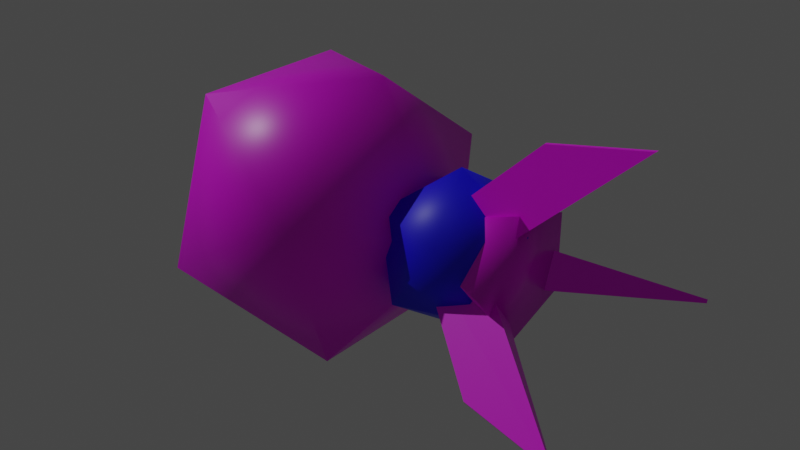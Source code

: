 # Source: pollenAttack.blend  (saved by Blender 2.93.20; exported with 4.5.12 LTS)
import bpy
from mathutils import Matrix  # noqa: F401  (used for matrix-valued properties, if any)

bpy.ops.wm.read_factory_settings(use_empty=True)
scene = bpy.context.scene
scene.name = 'Scene'

# ---- collections
col_collection = bpy.data.collections.new('Collection'); scene.collection.children.link(col_collection)

# ---- images (referenced by path relative to the original .blend; pixels are not part of the script)
import os
ASSET_DIR = os.environ.get("B2B_ASSET_DIR", "")  # directory of the original .blend (textures are referenced by path, not embedded)
HERE = os.path.dirname(os.path.abspath(__file__))  # packed textures are extracted next to this script under _unpacked/

def load_image(name, relpath, width, height, colorspace="sRGB"):
    """Load a texture the original file referenced (path relative to the .blend, or extracted next to this script)."""
    p = next((c for c in (os.path.join(HERE, relpath), os.path.join(ASSET_DIR, relpath)) if relpath and os.path.exists(c)), "")
    if p:
        img = bpy.data.images.load(p, check_existing=True)
        img.name = name
    else:  # same state as the original file: an image datablock whose file is absent (Cycles renders it pink)
        img = bpy.data.images.new(name, width, height)
        img.source = "FILE"
        img.filepath = "//" + (relpath or name)
    img.colorspace_settings.name = colorspace
    return img
img_plant_colors_png = load_image('plant-colors.png', 'plant-colors.png', 1024, 1024, 'sRGB')
img_default_particle_kinda_png = load_image('default-particle-kinda.png', 'default-particle-kinda.png', 1024, 1024, 'sRGB')

# ---- materials (node trees are filled in below, after node groups)
mat_material = bpy.data.materials.new('Material')
mat_material.alpha_threshold = 0.0
mat_material.use_transparent_shadow = False
mat_material.line_color = (0.0, 0.0, 0.0, 1.0)
mat_material_001 = bpy.data.materials.new('Material.001')
mat_material_001.surface_render_method = 'BLENDED'
mat_material_001.blend_method = 'BLEND'
mat_material_001.use_transparent_shadow = False

# ---- material node trees
mat_material.use_nodes = True; mat_material.node_tree.nodes.clear()
_N = mat_material.node_tree.nodes; _L = mat_material.node_tree.links
n0 = _N.new('ShaderNodeOutputMaterial'); n0.name = 'Material Output'; n0.location = (300, 300)
n1 = _N.new('ShaderNodeBsdfPrincipled'); n1.name = 'Principled BSDF'; n1.location = (10, 300)
n1.distribution = 'GGX'
n1.subsurface_method = 'BURLEY'
n1.inputs[2].default_value = 0.4
n1.inputs[3].default_value = 1.45
n1.inputs[27].default_value = (0.0, 0.0, 0.0, 1.0)
n1.inputs[28].default_value = 1.0
n2 = _N.new('ShaderNodeTexImage'); n2.name = 'Image Texture'; n2.location = (-378, 226)
n2.image = img_plant_colors_png
_L.new(n1.outputs[0], n0.inputs[0])
_L.new(n2.outputs[0], n1.inputs[0])
n0.is_active_output = True
mat_material_001.use_nodes = True; mat_material_001.node_tree.nodes.clear()
_N = mat_material_001.node_tree.nodes; _L = mat_material_001.node_tree.links
n0 = _N.new('ShaderNodeMix'); n0.name = 'Mix'; n0.location = (-334, 136)
n0.data_type = 'RGBA'
n0.inputs[7].default_value = (0.00691, 0.0, 1.0, 1.0)
n1 = _N.new('ShaderNodeBsdfPrincipled'); n1.name = 'Principled BSDF'; n1.location = (10, 300)
n1.distribution = 'GGX'
n1.subsurface_method = 'BURLEY'
n1.inputs[3].default_value = 1.45
n1.inputs[27].default_value = (0.0, 0.0, 0.0, 1.0)
n1.inputs[28].default_value = 1.0
n2 = _N.new('ShaderNodeTexImage'); n2.name = 'Image Texture'; n2.location = (-781, 7)
n2.image = img_default_particle_kinda_png
n3 = _N.new('ShaderNodeOutputMaterial'); n3.name = 'Material Output'; n3.location = (498, 334)
_L.new(n1.outputs[0], n3.inputs[0])
_L.new(n2.outputs[0], n0.inputs[6])
_L.new(n0.outputs[2], n1.inputs[0])
_L.new(n2.outputs[1], n1.inputs[4])
_L.new(n2.outputs[1], n0.inputs[0])
n3.is_active_output = True

# ---- world
world_world = bpy.data.worlds.new('World'); scene.world = world_world
world_world.use_nodes = True; world_world.node_tree.nodes.clear()
_N = world_world.node_tree.nodes; _L = world_world.node_tree.links
n0 = _N.new('ShaderNodeOutputWorld'); n0.name = 'World Output'; n0.location = (300, 300)
n1 = _N.new('ShaderNodeBackground'); n1.name = 'Background'; n1.location = (10, 300)
n1.inputs[0].default_value = (0.05088, 0.05088, 0.05088, 1.0)
_L.new(n1.outputs[0], n0.inputs[0])
n0.is_active_output = True
world_world.color = (0.05088, 0.05088, 0.05088)
world_world.use_sun_shadow = False
world_world.sun_shadow_jitter_overblur = 0.0

# ---- lights
light_sun = bpy.data.lights.new('Sun', 'SUN')
light_sun.transmission_factor = 0.0
light_sun.energy = 1.0
light_sun.shadow_soft_size = 0.125

# ---- meshes
me_icosphere = bpy.data.meshes.new('Icosphere')
me_icosphere.from_pydata([(0.0, 0.0, 0.0), (-0.5528, 0.5257, -0.7236), (-0.5528, 0.8506, 0.2764), (-0.5528, 2.504e-07, 0.8944), (-0.5528, -0.8506, 0.2764), (-0.5528, -0.5257, -0.7236), (-1.447, 0.8506, -0.2764), (-1.447, 0.5257, 0.7236), (-1.447, -0.5257, 0.7236), (-1.447, -0.8506, -0.2764), (-1.447, 6.556e-07, -0.8944), (-2.0, 9.06e-07, 1.51e-07), (0.4449, -0.4118, -3.675e-08), (-0.1551, -0.1689, 2.096e-08), (0.4449, -0.1273, -0.3917), (-0.1551, -0.0522, -0.1607), (0.4449, 0.3332, -0.2421), (-0.1551, 0.1367, -0.09929), (0.4449, 0.3332, 0.2421), (-0.1551, 0.1367, 0.09929), (0.4449, -0.1273, 0.3917), (-0.1551, -0.0522, 0.1607), (0.5147, 0.01156, 0.7771), (1.127, 0.01156, 0.9028), (0.5147, -0.01156, 0.7771), (1.127, -0.01156, 0.9028), (-0.2202, 0.125, 0.06066), (0.3919, 0.125, 0.2065), (-0.2202, -0.125, 0.06066), (0.3919, -0.125, 0.2065), (0.5147, -0.6296, -0.4558), (1.127, -0.7303, -0.531), (0.5147, -0.6157, -0.4743), (1.127, -0.7164, -0.5495), (-0.2202, -0.1234, 0.06386), (0.3919, -0.2403, -0.02342), (-0.2202, 0.02621, -0.1365), (0.3919, -0.09065, -0.2237), (0.5147, 0.7278, -0.2728), (1.127, 0.8461, -0.3152), (0.5147, 0.7356, -0.2511), (1.127, 0.8539, -0.2934), (-0.2202, 0.01497, -0.1381), (0.3919, 0.1523, -0.1873), (-0.2202, 0.09924, 0.09725), (0.3919, 0.2366, 0.04809)], [], [(0, 1, 2), (1, 0, 5), (0, 2, 3), (0, 3, 4), (0, 4, 5), (1, 5, 10), (2, 1, 6), (3, 2, 7), (4, 3, 8), (5, 4, 9), (1, 10, 6), (2, 6, 7), (3, 7, 8), (4, 8, 9), (5, 9, 10), (6, 10, 11), (7, 6, 11), (8, 7, 11), (9, 8, 11), (10, 9, 11), (12, 13, 15, 14), (14, 15, 17, 16), (16, 17, 19, 18), (15, 13, 21, 19, 17), (18, 19, 21, 20), (20, 21, 13, 12), (12, 14, 16, 18, 20), (22, 23, 25, 24), (24, 25, 29, 28), (28, 29, 27, 26), (26, 27, 23, 22), (24, 28, 26, 22), (29, 25, 23, 27), (30, 31, 33, 32), (32, 33, 37, 36), (36, 37, 35, 34), (34, 35, 31, 30), (32, 36, 34, 30), (37, 33, 31, 35), (38, 39, 41, 40), (40, 41, 45, 44), (44, 45, 43, 42), (42, 43, 39, 38), (40, 44, 42, 38), (45, 41, 39, 43)])
me_icosphere.polygons.foreach_set('use_smooth', [1, 1, 1, 1, 1, 1, 1, 1, 1, 1, 1, 1, 1, 1, 1, 1, 1, 1, 1, 1, 1, 1, 1, 1, 1, 1, 1, 0, 0, 0, 0, 0, 0, 0, 0, 0, 0, 0, 0, 0, 0, 0, 0, 0, 0])
_uv = me_icosphere.uv_layers.new(name='UVMap')
_uv.uv.foreach_set('vector', [0.02071, 0.8994, 0.08444, 0.8756, 0.08444, 0.8609, 0.08444, 0.8756, 0.02071, 0.8994, 0.08444, 0.9232, 0.02071, 0.8994, 0.08444, 0.8609, 0.08444, 0.8994, 0.02071, 0.8994, 0.08444, 0.8994, 0.08444, 0.9379, 0.02071, 0.8994, 0.08444, 0.9379, 0.08444, 0.9232, 0.08444, 0.8756, 0.08444, 0.9232, 0.0933, 0.8994, 0.08444, 0.8609, 0.08444, 0.8756, 0.0933, 0.8609, 0.08444, 0.8994, 0.08444, 0.8609, 0.0933, 0.8756, 0.08444, 0.9379, 0.08444, 0.8994, 0.0933, 0.9232, 0.08444, 0.9232, 0.08444, 0.9379, 0.0933, 0.9379, 0.08444, 0.8756, 0.0933, 0.8994, 0.0933, 0.8609, 0.08444, 0.8609, 0.0933, 0.8609, 0.0933, 0.8756, 0.08444, 0.8994, 0.0933, 0.8756, 0.0933, 0.9232, 0.08444, 0.9379, 0.0933, 0.9232, 0.0933, 0.9379, 0.08444, 0.9232, 0.0933, 0.9379, 0.0933, 0.8994, 0.0933, 0.8609, 0.0933, 0.8994, 0.5856, 0.8994, 0.0933, 0.8756, 0.0933, 0.8609, 0.5856, 0.8994, 0.0933, 0.9232, 0.0933, 0.8756, 0.5856, 0.8994, 0.0933, 0.9379, 0.0933, 0.9232, 0.5856, 0.8994, 0.0933, 0.8994, 0.0933, 0.9379, 0.5856, 0.8994, 0.2641, 0.9348, 0.1543, 0.9068, 0.1543, 0.8934, 0.2641, 0.902, 0.2641, 0.902, 0.1543, 0.8934, 0.1543, 0.8716, 0.2641, 0.8489, 0.2641, 0.8489, 0.1543, 0.8716, 0.1543, 0.8716, 0.2641, 0.8489, 0.1543, 0.8934, 0.1543, 0.9068, 0.1543, 0.8934, 0.1543, 0.8716, 0.1543, 0.8716, 0.2641, 0.8489, 0.1543, 0.8716, 0.1543, 0.8934, 0.2641, 0.902, 0.2641, 0.902, 0.1543, 0.8934, 0.1543, 0.9068, 0.2641, 0.9348, 0.2641, 0.9348, 0.2641, 0.902, 0.2641, 0.8489, 0.2641, 0.8489, 0.2641, 0.902, 0.4655, 0.8411, 0.54, 0.7495, 0.5403, 0.7489, 0.4655, 0.8409, 0.4655, 0.8409, 0.5403, 0.7489, 0.3447, 0.8623, 0.2629, 0.9566, 0.2629, 0.9566, 0.3447, 0.8623, 0.3499, 0.8634, 0.2713, 0.9539, 0.2713, 0.9539, 0.3499, 0.8634, 0.54, 0.7495, 0.4655, 0.8411, 0.4655, 0.8409, 0.2629, 0.9566, 0.2713, 0.9539, 0.4655, 0.8411, 0.3447, 0.8623, 0.5403, 0.7489, 0.54, 0.7495, 0.3499, 0.8634, 0.3358, 0.7293, 0.2894, 0.6283, 0.2892, 0.6277, 0.3359, 0.7293, 0.3359, 0.7293, 0.2892, 0.6277, 0.264, 0.8105, 0.3094, 0.9198, 0.3094, 0.9198, 0.264, 0.8105, 0.2681, 0.8057, 0.3107, 0.908, 0.3107, 0.908, 0.2681, 0.8057, 0.2894, 0.6283, 0.3358, 0.7293, 0.3359, 0.7293, 0.3094, 0.9198, 0.3107, 0.908, 0.3358, 0.7293, 0.264, 0.8105, 0.2892, 0.6277, 0.2894, 0.6283, 0.2681, 0.8057, 0.5019, 0.8737, 0.5419, 0.8036, 0.5429, 0.803, 0.5028, 0.8733, 0.5028, 0.8733, 0.5429, 0.803, 0.3395, 0.9066, 0.2839, 0.9859, 0.2839, 0.9859, 0.3395, 0.9066, 0.3354, 0.9093, 0.2818, 0.9857, 0.2818, 0.9857, 0.3354, 0.9093, 0.5419, 0.8036, 0.5019, 0.8737, 0.5028, 0.8733, 0.2839, 0.9859, 0.2818, 0.9857, 0.5019, 0.8737, 0.3395, 0.9066, 0.5429, 0.803, 0.5419, 0.8036, 0.3354, 0.9093])
_ca = me_icosphere.color_attributes.new('Col', 'BYTE_COLOR', 'CORNER')
_ca.data.foreach_set('color', [0.0, 0.0, 0.0, 1.0, 0.0, 0.0, 0.0, 1.0, 0.0, 0.0, 0.0, 1.0, 0.0, 0.0, 0.0, 1.0, 0.0, 0.0, 0.0, 1.0, 0.0, 0.0, 0.0, 1.0, 0.0, 0.0, 0.0, 1.0, 0.0, 0.0, 0.0, 1.0, 0.0, 0.0, 0.0, 1.0, 0.0, 0.0, 0.0, 1.0, 0.0, 0.0, 0.0, 1.0, 0.0, 0.0, 0.0, 1.0, 0.0, 0.0, 0.0, 1.0, 0.0, 0.0, 0.0, 1.0, 0.0, 0.0, 0.0, 1.0, 0.0, 0.0, 0.0, 1.0, 0.0, 0.0, 0.0, 1.0, 0.0, 0.0, 0.0, 1.0, 0.0, 0.0, 0.0, 1.0, 0.0, 0.0, 0.0, 1.0, 0.0, 0.0, 0.0, 1.0, 0.0, 0.0, 0.0, 1.0, 0.0, 0.0, 0.0, 1.0, 0.0, 0.0, 0.0, 1.0, 0.0, 0.0, 0.0, 1.0, 0.0, 0.0, 0.0, 1.0, 0.0, 0.0, 0.0, 1.0, 0.0, 0.0, 0.0, 1.0, 0.0, 0.0, 0.0, 1.0, 0.0, 0.0, 0.0, 1.0, 0.0, 0.0, 0.0, 1.0, 0.0, 0.0, 0.0, 1.0, 0.0, 0.0, 0.0, 1.0, 0.0, 0.0, 0.0, 1.0, 0.0, 0.0, 0.0, 1.0, 0.0, 0.0, 0.0, 1.0, 0.0, 0.0, 0.0, 1.0, 0.0, 0.0, 0.0, 1.0, 0.0, 0.0, 0.0, 1.0, 0.0, 0.0, 0.0, 1.0, 0.0, 0.0, 0.0, 1.0, 0.0, 0.0, 0.0, 1.0, 0.0, 0.0, 0.0, 1.0, 0.0, 0.0, 0.0, 1.0, 0.0, 0.0, 0.0, 1.0, 0.0, 0.0, 0.0, 1.0, 0.0, 0.0, 0.0, 1.0, 0.0, 0.0, 0.0, 1.0, 0.0, 0.0, 0.0, 1.0, 0.0, 0.0, 0.0, 1.0, 0.0, 0.0, 0.0, 1.0, 0.0, 0.0, 0.0, 1.0, 0.0, 0.0, 0.0, 1.0, 0.0, 0.0, 0.0, 1.0, 0.0, 0.0, 0.0, 1.0, 0.0, 0.0, 0.0, 1.0, 0.0, 0.0, 0.0, 1.0, 0.0, 0.0, 0.0, 1.0, 0.0, 0.0, 0.0, 1.0, 0.0, 0.0, 0.0, 1.0, 0.0, 0.0, 0.0, 1.0, 0.0, 0.0, 0.0, 1.0, 0.0, 0.0, 0.0, 1.0, 0.0, 0.0, 0.0, 1.0, 0.0, 0.0, 0.0, 1.0, 0.0, 0.0, 0.0, 1.0, 0.0, 0.0, 0.0, 1.0, 0.0, 0.0, 0.0, 1.0, 0.0, 0.0, 0.0, 1.0, 0.0, 0.0, 0.0, 1.0, 0.0, 0.0, 0.0, 1.0, 0.0, 0.0, 0.0, 1.0, 0.0, 0.0, 0.0, 1.0, 0.0, 0.0, 0.0, 1.0, 0.0, 0.0, 0.0, 1.0, 0.0, 0.0, 0.0, 1.0, 0.0, 0.0, 0.0, 1.0, 0.0, 0.0, 0.0, 1.0, 0.0, 0.0, 0.0, 1.0, 0.0, 0.0, 0.0, 1.0, 0.0, 0.0, 0.0, 1.0, 0.0, 0.0, 0.0, 1.0, 0.0, 0.0, 0.0, 1.0, 0.0, 0.0, 0.0, 1.0, 0.0, 0.0, 0.0, 1.0, 0.0, 0.0, 0.0, 1.0, 0.0, 0.0, 0.0, 1.0, 0.0, 0.0, 0.0, 1.0, 0.0, 0.0, 0.0, 1.0, 0.0, 0.0, 0.0, 1.0, 0.0, 0.0, 0.0, 1.0, 0.0, 0.0, 0.0, 1.0, 0.0, 0.0, 0.0, 1.0, 0.0, 0.0, 0.0, 1.0, 0.0, 0.0, 0.0, 1.0, 0.0, 0.0, 0.0, 1.0, 0.0, 0.0, 0.0, 1.0, 0.0, 0.0, 0.0, 1.0, 0.0, 0.0, 0.0, 1.0, 0.0, 0.0, 0.0, 1.0, 0.0, 0.0, 0.0, 1.0, 0.0, 0.0, 0.0, 1.0, 0.0, 0.0, 0.0, 1.0, 0.0, 0.0, 0.0, 1.0, 0.0, 0.0, 0.0, 1.0, 0.0, 0.0, 0.0, 1.0, 0.0, 0.0, 0.0, 1.0, 0.0, 0.0, 0.0, 1.0, 0.0, 0.0, 0.0, 1.0, 0.0, 0.0, 0.0, 1.0, 0.0, 0.0, 0.0, 1.0, 0.0, 0.0, 0.0, 1.0, 0.0, 0.0, 0.0, 1.0, 0.0, 0.0, 0.0, 1.0, 0.0, 0.0, 0.0, 1.0, 0.0, 0.0, 0.0, 1.0, 0.0, 0.0, 0.0, 1.0, 0.0, 0.0, 0.0, 1.0, 0.0, 0.0, 0.0, 1.0, 0.0, 0.0, 0.0, 1.0, 0.0, 0.0, 0.0, 1.0, 0.0, 0.0, 0.0, 1.0, 0.0, 0.0, 0.0, 1.0, 0.0, 0.0, 0.0, 1.0, 0.0, 0.0, 0.0, 1.0, 0.0, 0.0, 0.0, 1.0, 0.0, 0.0, 0.0, 1.0, 0.0, 0.0, 0.0, 1.0, 0.0, 0.0, 0.0, 1.0, 0.0, 0.0, 0.0, 1.0, 0.0, 0.0, 0.0, 1.0, 0.0, 0.0, 0.0, 1.0, 0.0, 0.0, 0.0, 1.0, 0.0, 0.0, 0.0, 1.0, 0.0, 0.0, 0.0, 1.0, 0.0, 0.0, 0.0, 1.0, 0.0, 0.0, 0.0, 1.0, 0.0, 0.0, 0.0, 1.0, 0.0, 0.0, 0.0, 1.0, 0.0, 0.0, 0.0, 1.0, 0.0, 0.0, 0.0, 1.0, 0.0, 0.0, 0.0, 1.0, 0.0, 0.0, 0.0, 1.0, 0.0, 0.0, 0.0, 1.0, 0.0, 0.0, 0.0, 1.0, 0.0, 0.0, 0.0, 1.0, 0.0, 0.0, 0.0, 1.0, 0.0, 0.0, 0.0, 1.0, 0.0, 0.0, 0.0, 1.0, 0.0, 0.0, 0.0, 1.0, 0.0, 0.0, 0.0, 1.0, 0.0, 0.0, 0.0, 1.0, 0.0, 0.0, 0.0, 1.0, 0.0, 0.0, 0.0, 1.0, 0.0, 0.0, 0.0, 1.0, 0.0, 0.0, 0.0, 1.0, 0.0, 0.0, 0.0, 1.0, 0.0, 0.0, 0.0, 1.0, 0.0, 0.0, 0.0, 1.0, 0.0, 0.0, 0.0, 1.0, 0.0, 0.0, 0.0, 1.0, 0.0, 0.0, 0.0, 1.0])
me_icosphere.materials.append(mat_material)
me_icosphere.use_remesh_fix_poles = True
me_icosphere.use_remesh_preserve_attributes = False
me_icosphere.use_paint_bone_selection = False
me_icosphere.use_paint_mask = True
me_icosphere.update()
me_icosphere_001 = bpy.data.meshes.new('Icosphere.001')
me_icosphere_001.from_pydata([(0.0, 0.0, -0.5), (0.3618, -0.2629, -0.2236), (-0.1382, -0.4253, -0.2236), (-0.4472, 0.0, -0.2236), (-0.1382, 0.4253, -0.2236), (0.3618, 0.2629, -0.2236), (0.1382, -0.4253, 0.2236), (-0.3618, -0.2629, 0.2236), (-0.3618, 0.2629, 0.2236), (0.1382, 0.4253, 0.2236), (0.4472, 0.0, 0.2236), (0.0, 0.0, 0.5)], [], [(0, 1, 2), (1, 0, 5), (0, 2, 3), (0, 3, 4), (0, 4, 5), (1, 5, 10), (2, 1, 6), (3, 2, 7), (4, 3, 8), (5, 4, 9), (1, 10, 6), (2, 6, 7), (3, 7, 8), (4, 8, 9), (5, 9, 10), (6, 10, 11), (7, 6, 11), (8, 7, 11), (9, 8, 11), (10, 9, 11)])
me_icosphere_001.polygons.foreach_set('use_smooth', [True] * 20)
_uv = me_icosphere_001.uv_layers.new(name='UVMap')
_uv.uv.foreach_set('vector', [0.5, 0.5, 0.771, 0.6969, 0.3965, 0.8186, 0.771, 0.6969, 0.5, 0.5, 0.771, 0.3031, 0.5, 0.5, 0.3965, 0.8186, 0.165, 0.5, 0.5, 0.5, 0.165, 0.5, 0.3965, 0.1814, 0.5, 0.5, 0.3965, 0.1814, 0.771, 0.3031, 0.771, 0.6969, 0.771, 0.3031, 0.835, 0.5, 0.3965, 0.8186, 0.771, 0.6969, 0.6035, 0.8186, 0.165, 0.5, 0.3965, 0.8186, 0.229, 0.6969, 0.3965, 0.1814, 0.165, 0.5, 0.229, 0.3031, 0.771, 0.3031, 0.3965, 0.1814, 0.6035, 0.1814, 0.771, 0.6969, 0.835, 0.5, 0.6035, 0.8186, 0.3965, 0.8186, 0.6035, 0.8186, 0.229, 0.6969, 0.165, 0.5, 0.229, 0.6969, 0.229, 0.3031, 0.3965, 0.1814, 0.229, 0.3031, 0.6035, 0.1814, 0.771, 0.3031, 0.6035, 0.1814, 0.835, 0.5, 0.6035, 0.8186, 0.835, 0.5, 0.5, 0.5, 0.229, 0.6969, 0.6035, 0.8186, 0.5, 0.5, 0.229, 0.3031, 0.229, 0.6969, 0.5, 0.5, 0.6035, 0.1814, 0.229, 0.3031, 0.5, 0.5, 0.835, 0.5, 0.6035, 0.1814, 0.5, 0.5])
me_icosphere_001.materials.append(mat_material_001)
me_icosphere_001.use_remesh_fix_poles = True
me_icosphere_001.use_remesh_preserve_attributes = False
me_icosphere_001.update()

# ---- objects
ob_pollen_missle = bpy.data.objects.new('pollen missle', me_icosphere)
ob_smoke_particle = bpy.data.objects.new('smoke particle', me_icosphere_001)
ob_sun = bpy.data.objects.new('Sun', light_sun)

# ---- transforms, parenting, visibility, modifiers, constraints
ob_pollen_missle.location = (0.0, 0.0, 0.0)
ob_smoke_particle.location = (0.0, 0.0, 0.0)
ob_sun.location = (0.0, 0.0, -2.0)
ob_sun.rotation_euler = (0.34, -0.8197, -0.1489)

# ---- collection membership
col_collection.objects.link(ob_pollen_missle)
col_collection.objects.link(ob_smoke_particle)
col_collection.objects.link(ob_sun)

# ---- scene / render settings (as saved in the file)
scene.frame_start = 1; scene.frame_end = 250; scene.frame_set(1)
scene.render.engine = 'BLENDER_EEVEE_NEXT'
scene.cycles.use_denoising = False
scene.cycles.samples = 128
scene.cycles.sampling_pattern = 'TABULATED_SOBOL'
scene.cycles.use_adaptive_sampling = False
scene.cycles.use_light_tree = False
scene.view_settings.view_transform = 'Filmic'
bpy.context.view_layer.update()

# ---- added for rendering (the .blend has no active camera): camera
cam_auto = bpy.data.cameras.new('AutoCamera')
cam_auto.lens = 50.0
cam_auto.sensor_width = 36.0
cam_auto.clip_end = 1000.0
ob_auto_camera = bpy.data.objects.new('AutoCamera', cam_auto)
scene.collection.objects.link(ob_auto_camera)
ob_auto_camera.location = (3.25409, -4.42723, 2.95677)
ob_auto_camera.rotation_euler = (1.09748, -7.21219e-08, 0.694738)
scene.camera = ob_auto_camera
bpy.context.view_layer.update()
